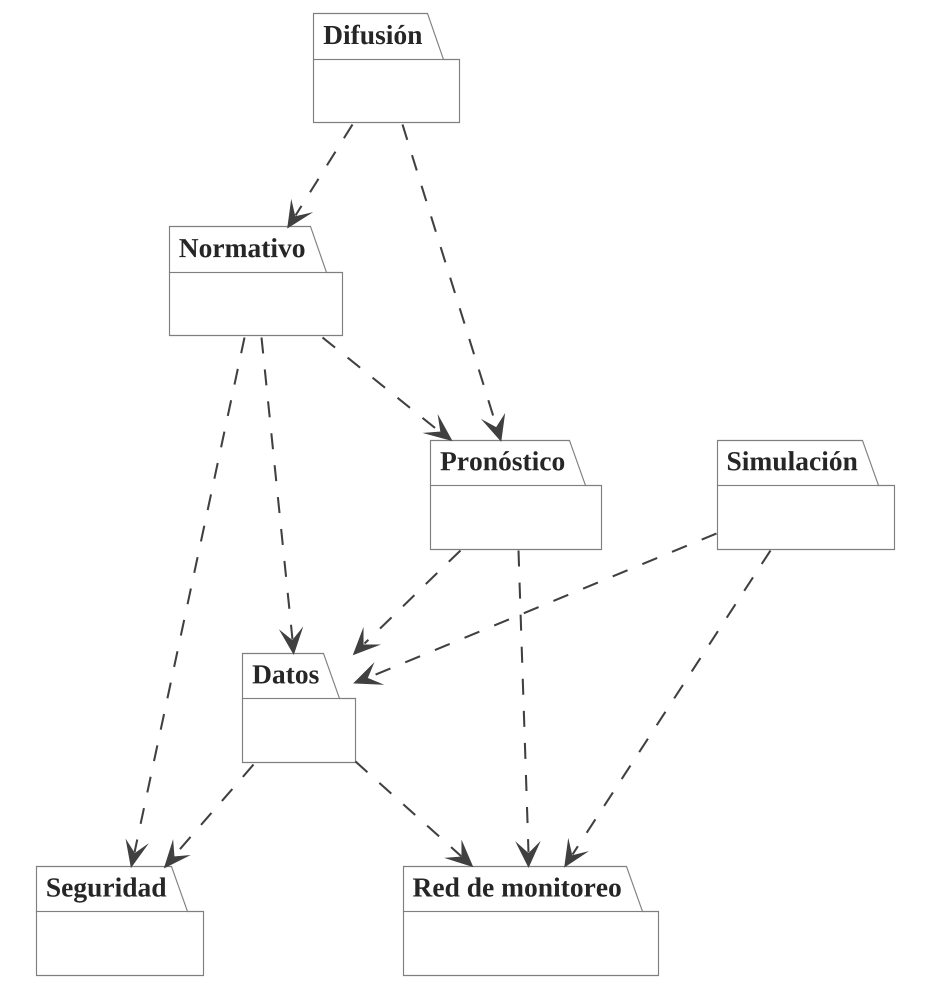

The diagram above was rendered by PlantUML. Its source (embedded in the PNG):
@startuml
!include tema.iuml

skinparam packageStyle folder
skinparam nodesep 50
skinparam ranksep 45
package "Difusión" {
}
package "Normativo" {
}
package "Pronóstico" {
}
package "Simulación" {
}
package "Datos" {
}
package "Seguridad" {
}
package "Red de monitoreo" {
}
"Datos" ..> "Red de monitoreo"
"Normativo" ..> "Datos"
"Pronóstico" ..> "Datos"
"Pronóstico" ..> "Red de monitoreo"
"Normativo" ..> "Pronóstico"
"Difusión" ..> "Normativo"
"Difusión" ..> "Pronóstico"
"Datos" ..> "Seguridad"
"Normativo" ..> "Seguridad"
"Simulación" ..> "Red de monitoreo"
"Simulación" ..> "Datos"

@enduml